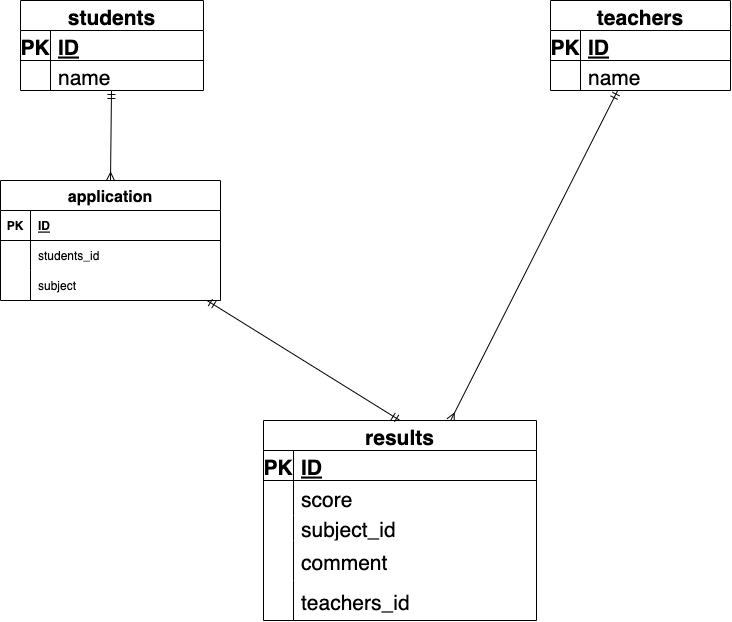

The diagram above was exported from draw.io. Its source (the exported page's mxGraphModel, read from the mxfile embedded in the PNG):
<mxGraphModel dx="870" dy="784" grid="1" gridSize="10" guides="1" tooltips="1" connect="1" arrows="1" fold="1" page="1" pageScale="1" pageWidth="827" pageHeight="1169" math="0" shadow="0">
  <root>
    <mxCell id="lIYB7vxdgrNMXvpl0lNc-0" />
    <mxCell id="lIYB7vxdgrNMXvpl0lNc-1" parent="lIYB7vxdgrNMXvpl0lNc-0" />
    <mxCell id="14" style="edgeStyle=none;html=1;entryX=0.5;entryY=0;entryDx=0;entryDy=0;fontSize=16;startArrow=ERmandOne;startFill=0;endArrow=ERmany;endFill=0;" edge="1" parent="lIYB7vxdgrNMXvpl0lNc-1" source="lIYB7vxdgrNMXvpl0lNc-2" target="1">
      <mxGeometry relative="1" as="geometry" />
    </mxCell>
    <mxCell id="lIYB7vxdgrNMXvpl0lNc-2" value="students" style="shape=table;startSize=30;container=1;collapsible=1;childLayout=tableLayout;fixedRows=1;rowLines=0;fontStyle=1;align=center;resizeLast=1;shadow=0;fontSize=21;" parent="lIYB7vxdgrNMXvpl0lNc-1" vertex="1">
      <mxGeometry x="47" y="10" width="183" height="90" as="geometry" />
    </mxCell>
    <mxCell id="lIYB7vxdgrNMXvpl0lNc-3" value="" style="shape=partialRectangle;collapsible=0;dropTarget=0;pointerEvents=0;fillColor=none;top=0;left=0;bottom=1;right=0;points=[[0,0.5],[1,0.5]];portConstraint=eastwest;shadow=0;fontSize=21;" parent="lIYB7vxdgrNMXvpl0lNc-2" vertex="1">
      <mxGeometry y="30" width="183" height="30" as="geometry" />
    </mxCell>
    <mxCell id="lIYB7vxdgrNMXvpl0lNc-4" value="PK" style="shape=partialRectangle;connectable=0;fillColor=none;top=0;left=0;bottom=0;right=0;fontStyle=1;overflow=hidden;shadow=0;fontSize=21;" parent="lIYB7vxdgrNMXvpl0lNc-3" vertex="1">
      <mxGeometry width="30" height="30" as="geometry">
        <mxRectangle width="30" height="30" as="alternateBounds" />
      </mxGeometry>
    </mxCell>
    <mxCell id="lIYB7vxdgrNMXvpl0lNc-5" value="ID" style="shape=partialRectangle;connectable=0;fillColor=none;top=0;left=0;bottom=0;right=0;align=left;spacingLeft=6;fontStyle=5;overflow=hidden;shadow=0;fontSize=21;" parent="lIYB7vxdgrNMXvpl0lNc-3" vertex="1">
      <mxGeometry x="30" width="153" height="30" as="geometry">
        <mxRectangle width="153" height="30" as="alternateBounds" />
      </mxGeometry>
    </mxCell>
    <mxCell id="lIYB7vxdgrNMXvpl0lNc-6" value="" style="shape=partialRectangle;collapsible=0;dropTarget=0;pointerEvents=0;fillColor=none;top=0;left=0;bottom=0;right=0;points=[[0,0.5],[1,0.5]];portConstraint=eastwest;shadow=0;fontSize=21;" parent="lIYB7vxdgrNMXvpl0lNc-2" vertex="1">
      <mxGeometry y="60" width="183" height="30" as="geometry" />
    </mxCell>
    <mxCell id="lIYB7vxdgrNMXvpl0lNc-7" value="" style="shape=partialRectangle;connectable=0;fillColor=none;top=0;left=0;bottom=0;right=0;editable=1;overflow=hidden;shadow=0;fontSize=21;" parent="lIYB7vxdgrNMXvpl0lNc-6" vertex="1">
      <mxGeometry width="30" height="30" as="geometry">
        <mxRectangle width="30" height="30" as="alternateBounds" />
      </mxGeometry>
    </mxCell>
    <mxCell id="lIYB7vxdgrNMXvpl0lNc-8" value="name" style="shape=partialRectangle;connectable=0;fillColor=none;top=0;left=0;bottom=0;right=0;align=left;spacingLeft=6;overflow=hidden;shadow=0;fontSize=21;" parent="lIYB7vxdgrNMXvpl0lNc-6" vertex="1">
      <mxGeometry x="30" width="153" height="30" as="geometry">
        <mxRectangle width="153" height="30" as="alternateBounds" />
      </mxGeometry>
    </mxCell>
    <mxCell id="lIYB7vxdgrNMXvpl0lNc-15" value="teachers" style="shape=table;startSize=30;container=1;collapsible=1;childLayout=tableLayout;fixedRows=1;rowLines=0;fontStyle=1;align=center;resizeLast=1;shadow=0;fontSize=21;" parent="lIYB7vxdgrNMXvpl0lNc-1" vertex="1">
      <mxGeometry x="577" y="10" width="180" height="90" as="geometry" />
    </mxCell>
    <mxCell id="lIYB7vxdgrNMXvpl0lNc-16" value="" style="shape=partialRectangle;collapsible=0;dropTarget=0;pointerEvents=0;fillColor=none;top=0;left=0;bottom=1;right=0;points=[[0,0.5],[1,0.5]];portConstraint=eastwest;shadow=0;fontSize=21;" parent="lIYB7vxdgrNMXvpl0lNc-15" vertex="1">
      <mxGeometry y="30" width="180" height="30" as="geometry" />
    </mxCell>
    <mxCell id="lIYB7vxdgrNMXvpl0lNc-17" value="PK" style="shape=partialRectangle;connectable=0;fillColor=none;top=0;left=0;bottom=0;right=0;fontStyle=1;overflow=hidden;shadow=0;fontSize=21;" parent="lIYB7vxdgrNMXvpl0lNc-16" vertex="1">
      <mxGeometry width="30" height="30" as="geometry">
        <mxRectangle width="30" height="30" as="alternateBounds" />
      </mxGeometry>
    </mxCell>
    <mxCell id="lIYB7vxdgrNMXvpl0lNc-18" value="ID" style="shape=partialRectangle;connectable=0;fillColor=none;top=0;left=0;bottom=0;right=0;align=left;spacingLeft=6;fontStyle=5;overflow=hidden;shadow=0;fontSize=21;" parent="lIYB7vxdgrNMXvpl0lNc-16" vertex="1">
      <mxGeometry x="30" width="150" height="30" as="geometry">
        <mxRectangle width="150" height="30" as="alternateBounds" />
      </mxGeometry>
    </mxCell>
    <mxCell id="lIYB7vxdgrNMXvpl0lNc-19" value="" style="shape=partialRectangle;collapsible=0;dropTarget=0;pointerEvents=0;fillColor=none;top=0;left=0;bottom=0;right=0;points=[[0,0.5],[1,0.5]];portConstraint=eastwest;shadow=0;fontSize=21;" parent="lIYB7vxdgrNMXvpl0lNc-15" vertex="1">
      <mxGeometry y="60" width="180" height="30" as="geometry" />
    </mxCell>
    <mxCell id="lIYB7vxdgrNMXvpl0lNc-20" value="" style="shape=partialRectangle;connectable=0;fillColor=none;top=0;left=0;bottom=0;right=0;editable=1;overflow=hidden;shadow=0;fontSize=21;" parent="lIYB7vxdgrNMXvpl0lNc-19" vertex="1">
      <mxGeometry width="30" height="30" as="geometry">
        <mxRectangle width="30" height="30" as="alternateBounds" />
      </mxGeometry>
    </mxCell>
    <mxCell id="lIYB7vxdgrNMXvpl0lNc-21" value="name" style="shape=partialRectangle;connectable=0;fillColor=none;top=0;left=0;bottom=0;right=0;align=left;spacingLeft=6;overflow=hidden;shadow=0;fontSize=21;" parent="lIYB7vxdgrNMXvpl0lNc-19" vertex="1">
      <mxGeometry x="30" width="150" height="30" as="geometry">
        <mxRectangle width="150" height="30" as="alternateBounds" />
      </mxGeometry>
    </mxCell>
    <mxCell id="HjxP1lqXYHwlCYxekXjX-15" style="edgeStyle=none;html=1;fontSize=21;startArrow=ERmany;startFill=0;endArrow=ERmandOne;endFill=0;" parent="lIYB7vxdgrNMXvpl0lNc-1" source="LmXncC5vaCB1ZXMStOoP-0" target="lIYB7vxdgrNMXvpl0lNc-15" edge="1">
      <mxGeometry relative="1" as="geometry">
        <mxPoint x="510" y="516.3910186199344" as="targetPoint" />
      </mxGeometry>
    </mxCell>
    <mxCell id="LmXncC5vaCB1ZXMStOoP-0" value="results" style="shape=table;startSize=30;container=1;collapsible=1;childLayout=tableLayout;fixedRows=1;rowLines=0;fontStyle=1;align=center;resizeLast=1;shadow=0;fontSize=21;" parent="lIYB7vxdgrNMXvpl0lNc-1" vertex="1">
      <mxGeometry x="290" y="430" width="273" height="200" as="geometry" />
    </mxCell>
    <mxCell id="LmXncC5vaCB1ZXMStOoP-1" value="" style="shape=partialRectangle;collapsible=0;dropTarget=0;pointerEvents=0;fillColor=none;top=0;left=0;bottom=1;right=0;points=[[0,0.5],[1,0.5]];portConstraint=eastwest;shadow=0;fontSize=21;" parent="LmXncC5vaCB1ZXMStOoP-0" vertex="1">
      <mxGeometry y="30" width="273" height="30" as="geometry" />
    </mxCell>
    <mxCell id="LmXncC5vaCB1ZXMStOoP-2" value="PK" style="shape=partialRectangle;connectable=0;fillColor=none;top=0;left=0;bottom=0;right=0;fontStyle=1;overflow=hidden;shadow=0;fontSize=21;" parent="LmXncC5vaCB1ZXMStOoP-1" vertex="1">
      <mxGeometry width="30" height="30" as="geometry">
        <mxRectangle width="30" height="30" as="alternateBounds" />
      </mxGeometry>
    </mxCell>
    <mxCell id="LmXncC5vaCB1ZXMStOoP-3" value="ID" style="shape=partialRectangle;connectable=0;fillColor=none;top=0;left=0;bottom=0;right=0;align=left;spacingLeft=6;fontStyle=5;overflow=hidden;shadow=0;fontSize=21;" parent="LmXncC5vaCB1ZXMStOoP-1" vertex="1">
      <mxGeometry x="30" width="243" height="30" as="geometry">
        <mxRectangle width="243" height="30" as="alternateBounds" />
      </mxGeometry>
    </mxCell>
    <mxCell id="LmXncC5vaCB1ZXMStOoP-4" value="" style="shape=partialRectangle;collapsible=0;dropTarget=0;pointerEvents=0;fillColor=none;top=0;left=0;bottom=0;right=0;points=[[0,0.5],[1,0.5]];portConstraint=eastwest;shadow=0;fontSize=21;" parent="LmXncC5vaCB1ZXMStOoP-0" vertex="1">
      <mxGeometry y="60" width="273" height="35" as="geometry" />
    </mxCell>
    <mxCell id="LmXncC5vaCB1ZXMStOoP-5" value="" style="shape=partialRectangle;connectable=0;fillColor=none;top=0;left=0;bottom=0;right=0;editable=1;overflow=hidden;shadow=0;fontSize=21;" parent="LmXncC5vaCB1ZXMStOoP-4" vertex="1">
      <mxGeometry width="30" height="35" as="geometry">
        <mxRectangle width="30" height="35" as="alternateBounds" />
      </mxGeometry>
    </mxCell>
    <mxCell id="LmXncC5vaCB1ZXMStOoP-6" value="score" style="shape=partialRectangle;connectable=0;fillColor=none;top=0;left=0;bottom=0;right=0;align=left;spacingLeft=6;overflow=hidden;shadow=0;fontSize=21;" parent="LmXncC5vaCB1ZXMStOoP-4" vertex="1">
      <mxGeometry x="30" width="243" height="35" as="geometry">
        <mxRectangle width="243" height="35" as="alternateBounds" />
      </mxGeometry>
    </mxCell>
    <mxCell id="LmXncC5vaCB1ZXMStOoP-10" value="" style="shape=partialRectangle;collapsible=0;dropTarget=0;pointerEvents=0;fillColor=none;top=0;left=0;bottom=0;right=0;points=[[0,0.5],[1,0.5]];portConstraint=eastwest;shadow=0;fontSize=21;" parent="LmXncC5vaCB1ZXMStOoP-0" vertex="1">
      <mxGeometry y="95" width="273" height="25" as="geometry" />
    </mxCell>
    <mxCell id="LmXncC5vaCB1ZXMStOoP-11" value="" style="shape=partialRectangle;connectable=0;fillColor=none;top=0;left=0;bottom=0;right=0;editable=1;overflow=hidden;shadow=0;fontSize=21;" parent="LmXncC5vaCB1ZXMStOoP-10" vertex="1">
      <mxGeometry width="30" height="25" as="geometry">
        <mxRectangle width="30" height="25" as="alternateBounds" />
      </mxGeometry>
    </mxCell>
    <mxCell id="LmXncC5vaCB1ZXMStOoP-12" value="subject_id" style="shape=partialRectangle;connectable=0;fillColor=none;top=0;left=0;bottom=0;right=0;align=left;spacingLeft=6;overflow=hidden;shadow=0;fontSize=21;" parent="LmXncC5vaCB1ZXMStOoP-10" vertex="1">
      <mxGeometry x="30" width="243" height="25" as="geometry">
        <mxRectangle width="243" height="25" as="alternateBounds" />
      </mxGeometry>
    </mxCell>
    <mxCell id="16" value="" style="shape=partialRectangle;collapsible=0;dropTarget=0;pointerEvents=0;fillColor=none;top=0;left=0;bottom=0;right=0;points=[[0,0.5],[1,0.5]];portConstraint=eastwest;fontSize=16;" vertex="1" parent="LmXncC5vaCB1ZXMStOoP-0">
      <mxGeometry y="120" width="273" height="40" as="geometry" />
    </mxCell>
    <mxCell id="17" value="" style="shape=partialRectangle;connectable=0;fillColor=none;top=0;left=0;bottom=0;right=0;editable=1;overflow=hidden;fontSize=16;" vertex="1" parent="16">
      <mxGeometry width="30" height="40" as="geometry">
        <mxRectangle width="30" height="40" as="alternateBounds" />
      </mxGeometry>
    </mxCell>
    <mxCell id="18" value="comment" style="shape=partialRectangle;connectable=0;fillColor=none;top=0;left=0;bottom=0;right=0;align=left;spacingLeft=6;overflow=hidden;fontSize=21;" vertex="1" parent="16">
      <mxGeometry x="30" width="243" height="40" as="geometry">
        <mxRectangle width="243" height="40" as="alternateBounds" />
      </mxGeometry>
    </mxCell>
    <mxCell id="19" value="" style="shape=partialRectangle;collapsible=0;dropTarget=0;pointerEvents=0;fillColor=none;top=0;left=0;bottom=0;right=0;points=[[0,0.5],[1,0.5]];portConstraint=eastwest;fontSize=16;" vertex="1" parent="LmXncC5vaCB1ZXMStOoP-0">
      <mxGeometry y="160" width="273" height="40" as="geometry" />
    </mxCell>
    <mxCell id="20" value="" style="shape=partialRectangle;connectable=0;fillColor=none;top=0;left=0;bottom=0;right=0;editable=1;overflow=hidden;fontSize=16;" vertex="1" parent="19">
      <mxGeometry width="30" height="40" as="geometry">
        <mxRectangle width="30" height="40" as="alternateBounds" />
      </mxGeometry>
    </mxCell>
    <mxCell id="21" value="teachers_id" style="shape=partialRectangle;connectable=0;fillColor=none;top=0;left=0;bottom=0;right=0;align=left;spacingLeft=6;overflow=hidden;fontSize=21;" vertex="1" parent="19">
      <mxGeometry x="30" width="243" height="40" as="geometry">
        <mxRectangle width="243" height="40" as="alternateBounds" />
      </mxGeometry>
    </mxCell>
    <mxCell id="15" style="edgeStyle=none;html=1;entryX=0.5;entryY=0;entryDx=0;entryDy=0;fontSize=16;startArrow=ERmandOne;startFill=0;endArrow=ERmandOne;endFill=0;" edge="1" parent="lIYB7vxdgrNMXvpl0lNc-1" source="1" target="LmXncC5vaCB1ZXMStOoP-0">
      <mxGeometry relative="1" as="geometry" />
    </mxCell>
    <mxCell id="1" value="application" style="shape=table;startSize=30;container=1;collapsible=1;childLayout=tableLayout;fixedRows=1;rowLines=0;fontStyle=1;align=center;resizeLast=1;fontSize=16;" vertex="1" parent="lIYB7vxdgrNMXvpl0lNc-1">
      <mxGeometry x="27" y="190" width="220" height="120" as="geometry" />
    </mxCell>
    <mxCell id="2" value="" style="shape=partialRectangle;collapsible=0;dropTarget=0;pointerEvents=0;fillColor=none;top=0;left=0;bottom=1;right=0;points=[[0,0.5],[1,0.5]];portConstraint=eastwest;" vertex="1" parent="1">
      <mxGeometry y="30" width="220" height="30" as="geometry" />
    </mxCell>
    <mxCell id="3" value="PK" style="shape=partialRectangle;connectable=0;fillColor=none;top=0;left=0;bottom=0;right=0;fontStyle=1;overflow=hidden;" vertex="1" parent="2">
      <mxGeometry width="30" height="30" as="geometry">
        <mxRectangle width="30" height="30" as="alternateBounds" />
      </mxGeometry>
    </mxCell>
    <mxCell id="4" value="ID" style="shape=partialRectangle;connectable=0;fillColor=none;top=0;left=0;bottom=0;right=0;align=left;spacingLeft=6;fontStyle=5;overflow=hidden;" vertex="1" parent="2">
      <mxGeometry x="30" width="190" height="30" as="geometry">
        <mxRectangle width="190" height="30" as="alternateBounds" />
      </mxGeometry>
    </mxCell>
    <mxCell id="5" value="" style="shape=partialRectangle;collapsible=0;dropTarget=0;pointerEvents=0;fillColor=none;top=0;left=0;bottom=0;right=0;points=[[0,0.5],[1,0.5]];portConstraint=eastwest;" vertex="1" parent="1">
      <mxGeometry y="60" width="220" height="30" as="geometry" />
    </mxCell>
    <mxCell id="6" value="" style="shape=partialRectangle;connectable=0;fillColor=none;top=0;left=0;bottom=0;right=0;editable=1;overflow=hidden;" vertex="1" parent="5">
      <mxGeometry width="30" height="30" as="geometry">
        <mxRectangle width="30" height="30" as="alternateBounds" />
      </mxGeometry>
    </mxCell>
    <mxCell id="7" value="students_id" style="shape=partialRectangle;connectable=0;fillColor=none;top=0;left=0;bottom=0;right=0;align=left;spacingLeft=6;overflow=hidden;" vertex="1" parent="5">
      <mxGeometry x="30" width="190" height="30" as="geometry">
        <mxRectangle width="190" height="30" as="alternateBounds" />
      </mxGeometry>
    </mxCell>
    <mxCell id="8" value="" style="shape=partialRectangle;collapsible=0;dropTarget=0;pointerEvents=0;fillColor=none;top=0;left=0;bottom=0;right=0;points=[[0,0.5],[1,0.5]];portConstraint=eastwest;" vertex="1" parent="1">
      <mxGeometry y="90" width="220" height="30" as="geometry" />
    </mxCell>
    <mxCell id="9" value="" style="shape=partialRectangle;connectable=0;fillColor=none;top=0;left=0;bottom=0;right=0;editable=1;overflow=hidden;" vertex="1" parent="8">
      <mxGeometry width="30" height="30" as="geometry">
        <mxRectangle width="30" height="30" as="alternateBounds" />
      </mxGeometry>
    </mxCell>
    <mxCell id="10" value="subject" style="shape=partialRectangle;connectable=0;fillColor=none;top=0;left=0;bottom=0;right=0;align=left;spacingLeft=6;overflow=hidden;" vertex="1" parent="8">
      <mxGeometry x="30" width="190" height="30" as="geometry">
        <mxRectangle width="190" height="30" as="alternateBounds" />
      </mxGeometry>
    </mxCell>
  </root>
</mxGraphModel>